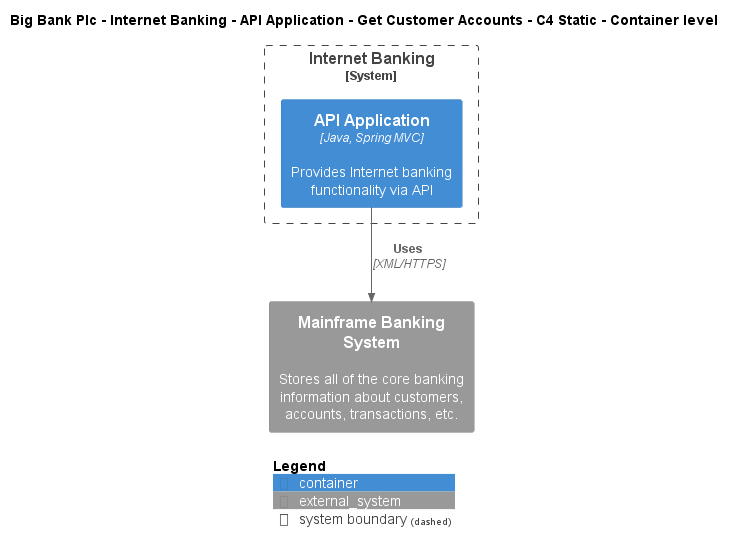

The diagram above was rendered by PlantUML. Its source (embedded in the PNG):
@startuml
!include ..\..\..\..\..\..\..\.c4s\C4_Container.puml

AddElementTag("c4interflow:lifecycle:new", $bgColor=green, $fontColor=#ffffff, $borderColor=green, $shadowing="False")
AddElementTag("c4interflow:lifecycle:changed", $bgColor=orange, $fontColor=#ffffff, $borderColor=orange, $shadowing="False")
AddElementTag("c4interflow:lifecycle:removed", $bgColor=red, $fontColor=#ffffff, $borderColor=red, $shadowing="False")

AddRelTag("c4interflow:lifecycle:new", $textColor=green, $lineColor=green)
AddRelTag("c4interflow:lifecycle:changed", $textColor=orange, $lineColor=orange)
AddRelTag("c4interflow:lifecycle:removed", $textColor=red, $lineColor=red)

SHOW_PERSON_PORTRAIT()
LAYOUT_TOP_DOWN()

skinparam linetype polyline

title Big Bank Plc - Internet Banking - API Application - Get Customer Accounts - C4 Static - Container level


System_Boundary(BigBankPlc.SoftwareSystems.InternetBanking, "Internet Banking") {
    Container(BigBankPlc.SoftwareSystems.InternetBanking.Containers.APIApplication, "API Application", "Java, Spring MVC", "Provides Internet banking functionality via API")
}
System_Ext(BigBankPlc.SoftwareSystems.MainframeBankingSystem, "Mainframe Banking System", "Stores all of the core banking information about customers, accounts, transactions, etc.")

Rel(BigBankPlc.SoftwareSystems.InternetBanking.Containers.APIApplication, BigBankPlc.SoftwareSystems.MainframeBankingSystem, "Uses", "XML/HTTPS", $tags="protocol:xml/https")


SHOW_LEGEND()
@enduml